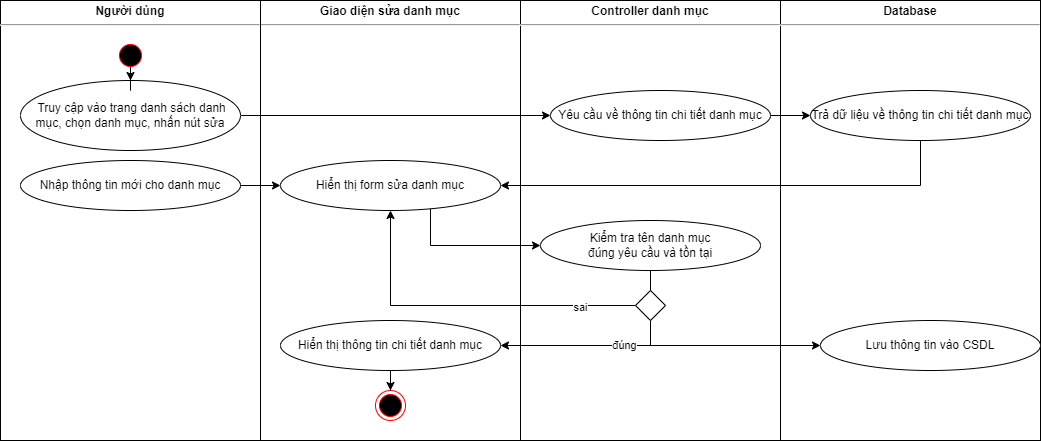

The diagram above was exported from draw.io. Its source (the exported page's mxGraphModel, read from the mxfile embedded in the PNG):
<mxGraphModel dx="1467" dy="807" grid="1" gridSize="10" guides="1" tooltips="1" connect="1" arrows="1" fold="1" page="1" pageScale="1" pageWidth="827" pageHeight="1169" math="0" shadow="0">
  <root>
    <mxCell id="0" />
    <mxCell id="1" parent="0" />
    <mxCell id="gJqX9PkQavVCQJ5mMP4R-13" value="&lt;p style=&quot;margin: 4px 0px 0px; text-align: center;&quot;&gt;&lt;b&gt;Giao diện sửa danh mục&lt;/b&gt;&lt;/p&gt;&lt;hr&gt;&lt;p style=&quot;margin:0px;margin-left:8px;&quot;&gt;&lt;br&gt;&lt;/p&gt;" style="verticalAlign=top;align=left;overflow=fill;fontSize=12;fontFamily=Helvetica;html=1;whiteSpace=wrap;" parent="1" vertex="1">
      <mxGeometry x="420" y="40" width="260" height="440" as="geometry" />
    </mxCell>
    <mxCell id="gJqX9PkQavVCQJ5mMP4R-14" value="&lt;p style=&quot;margin: 4px 0px 0px; text-align: center;&quot;&gt;&lt;b&gt;Controller danh mục&lt;/b&gt;&lt;/p&gt;&lt;hr&gt;&lt;p style=&quot;margin:0px;margin-left:8px;&quot;&gt;&lt;br&gt;&lt;/p&gt;" style="verticalAlign=top;align=left;overflow=fill;fontSize=12;fontFamily=Helvetica;html=1;whiteSpace=wrap;" parent="1" vertex="1">
      <mxGeometry x="680" y="40" width="260" height="440" as="geometry" />
    </mxCell>
    <mxCell id="gJqX9PkQavVCQJ5mMP4R-15" value="&lt;p style=&quot;margin: 4px 0px 0px; text-align: center;&quot;&gt;&lt;b&gt;Database&lt;/b&gt;&lt;/p&gt;&lt;hr&gt;&lt;p style=&quot;margin:0px;margin-left:8px;&quot;&gt;&lt;br&gt;&lt;/p&gt;" style="verticalAlign=top;align=left;overflow=fill;fontSize=12;fontFamily=Helvetica;html=1;whiteSpace=wrap;" parent="1" vertex="1">
      <mxGeometry x="940" y="40" width="260" height="440" as="geometry" />
    </mxCell>
    <mxCell id="gJqX9PkQavVCQJ5mMP4R-27" style="edgeStyle=orthogonalEdgeStyle;rounded=0;orthogonalLoop=1;jettySize=auto;html=1;entryX=0;entryY=0.5;entryDx=0;entryDy=0;" parent="1" source="gJqX9PkQavVCQJ5mMP4R-16" target="gJqX9PkQavVCQJ5mMP4R-17" edge="1">
      <mxGeometry relative="1" as="geometry" />
    </mxCell>
    <mxCell id="gJqX9PkQavVCQJ5mMP4R-16" value="Yêu cầu về thông tin chi tiết danh mục" style="ellipse;whiteSpace=wrap;html=1;" parent="1" vertex="1">
      <mxGeometry x="710" y="130" width="220" height="50" as="geometry" />
    </mxCell>
    <mxCell id="gJqX9PkQavVCQJ5mMP4R-17" value="Trả dữ liệu về thông tin chi tiết danh mục" style="ellipse;whiteSpace=wrap;html=1;" parent="1" vertex="1">
      <mxGeometry x="970" y="130" width="220" height="50" as="geometry" />
    </mxCell>
    <mxCell id="KAPFeCW9a5W9vtvp2Dul-25" style="edgeStyle=orthogonalEdgeStyle;rounded=0;orthogonalLoop=1;jettySize=auto;html=1;entryX=0;entryY=0.5;entryDx=0;entryDy=0;" parent="1" source="gJqX9PkQavVCQJ5mMP4R-22" target="KAPFeCW9a5W9vtvp2Dul-23" edge="1">
      <mxGeometry relative="1" as="geometry">
        <Array as="points">
          <mxPoint x="590" y="285" />
        </Array>
      </mxGeometry>
    </mxCell>
    <mxCell id="gJqX9PkQavVCQJ5mMP4R-22" value="Hiển thị form sửa danh mục" style="ellipse;whiteSpace=wrap;html=1;" parent="1" vertex="1">
      <mxGeometry x="440" y="200" width="220" height="50" as="geometry" />
    </mxCell>
    <mxCell id="gJqX9PkQavVCQJ5mMP4R-24" value="" style="ellipse;html=1;shape=endState;fillColor=#000000;strokeColor=#ff0000;" parent="1" vertex="1">
      <mxGeometry x="535" y="430" width="30" height="30" as="geometry" />
    </mxCell>
    <mxCell id="gJqX9PkQavVCQJ5mMP4R-28" value="&lt;p style=&quot;margin: 4px 0px 0px; text-align: center;&quot;&gt;&lt;b style=&quot;&quot;&gt;Người dùng&lt;/b&gt;&lt;/p&gt;&lt;hr&gt;&lt;p style=&quot;margin:0px;margin-left:8px;&quot;&gt;&lt;br&gt;&lt;/p&gt;" style="verticalAlign=top;align=left;overflow=fill;fontSize=12;fontFamily=Helvetica;html=1;whiteSpace=wrap;" parent="1" vertex="1">
      <mxGeometry x="160" y="40" width="260" height="440" as="geometry" />
    </mxCell>
    <mxCell id="gJqX9PkQavVCQJ5mMP4R-32" style="edgeStyle=orthogonalEdgeStyle;rounded=0;orthogonalLoop=1;jettySize=auto;html=1;" parent="1" source="gJqX9PkQavVCQJ5mMP4R-29" target="gJqX9PkQavVCQJ5mMP4R-16" edge="1">
      <mxGeometry relative="1" as="geometry" />
    </mxCell>
    <mxCell id="gJqX9PkQavVCQJ5mMP4R-29" value="&amp;nbsp;Truy cập vào trang danh sách danh mục, chọn danh mục, nhấn nút sửa" style="ellipse;whiteSpace=wrap;html=1;" parent="1" vertex="1">
      <mxGeometry x="180" y="120" width="220" height="70" as="geometry" />
    </mxCell>
    <mxCell id="gJqX9PkQavVCQJ5mMP4R-31" style="edgeStyle=orthogonalEdgeStyle;rounded=0;orthogonalLoop=1;jettySize=auto;html=1;entryX=0.5;entryY=0;entryDx=0;entryDy=0;" parent="1" source="gJqX9PkQavVCQJ5mMP4R-30" target="gJqX9PkQavVCQJ5mMP4R-29" edge="1">
      <mxGeometry relative="1" as="geometry" />
    </mxCell>
    <mxCell id="gJqX9PkQavVCQJ5mMP4R-30" value="" style="ellipse;html=1;shape=startState;fillColor=#000000;strokeColor=#ff0000;" parent="1" vertex="1">
      <mxGeometry x="275" y="80" width="30" height="30" as="geometry" />
    </mxCell>
    <mxCell id="TG7fbRtXoXx1QJS98tvq-6" value="" style="edgeStyle=orthogonalEdgeStyle;rounded=0;orthogonalLoop=1;jettySize=auto;html=1;entryX=1;entryY=0.5;entryDx=0;entryDy=0;" parent="1" source="gJqX9PkQavVCQJ5mMP4R-17" target="gJqX9PkQavVCQJ5mMP4R-22" edge="1">
      <mxGeometry relative="1" as="geometry">
        <Array as="points">
          <mxPoint x="1080" y="225" />
        </Array>
        <mxPoint x="1080" y="200" as="sourcePoint" />
        <mxPoint x="897.8052863129451" y="260.0588235294118" as="targetPoint" />
      </mxGeometry>
    </mxCell>
    <mxCell id="KAPFeCW9a5W9vtvp2Dul-7" style="edgeStyle=orthogonalEdgeStyle;rounded=0;orthogonalLoop=1;jettySize=auto;html=1;entryX=0.5;entryY=0;entryDx=0;entryDy=0;" parent="1" source="KAPFeCW9a5W9vtvp2Dul-5" target="gJqX9PkQavVCQJ5mMP4R-24" edge="1">
      <mxGeometry relative="1" as="geometry" />
    </mxCell>
    <mxCell id="KAPFeCW9a5W9vtvp2Dul-5" value="Hiển thị thông tin chi tiết danh mục" style="ellipse;whiteSpace=wrap;html=1;" parent="1" vertex="1">
      <mxGeometry x="440" y="360" width="220" height="50" as="geometry" />
    </mxCell>
    <mxCell id="KAPFeCW9a5W9vtvp2Dul-22" style="edgeStyle=orthogonalEdgeStyle;rounded=0;orthogonalLoop=1;jettySize=auto;html=1;entryX=0;entryY=0.5;entryDx=0;entryDy=0;" parent="1" source="KAPFeCW9a5W9vtvp2Dul-21" target="gJqX9PkQavVCQJ5mMP4R-22" edge="1">
      <mxGeometry relative="1" as="geometry" />
    </mxCell>
    <mxCell id="KAPFeCW9a5W9vtvp2Dul-21" value="Nhập thông tin mới cho danh mục" style="ellipse;whiteSpace=wrap;html=1;" parent="1" vertex="1">
      <mxGeometry x="180" y="200" width="220" height="50" as="geometry" />
    </mxCell>
    <mxCell id="KAPFeCW9a5W9vtvp2Dul-23" value="Kiểm tra tên danh mục&lt;br&gt;đúng yêu cầu và tồn tại" style="ellipse;whiteSpace=wrap;html=1;" parent="1" vertex="1">
      <mxGeometry x="700" y="260" width="220" height="50" as="geometry" />
    </mxCell>
    <mxCell id="KAPFeCW9a5W9vtvp2Dul-29" style="edgeStyle=orthogonalEdgeStyle;rounded=0;orthogonalLoop=1;jettySize=auto;html=1;" parent="1" source="KAPFeCW9a5W9vtvp2Dul-26" target="KAPFeCW9a5W9vtvp2Dul-5" edge="1">
      <mxGeometry relative="1" as="geometry">
        <Array as="points">
          <mxPoint x="810" y="385" />
        </Array>
      </mxGeometry>
    </mxCell>
    <mxCell id="KAPFeCW9a5W9vtvp2Dul-34" value="đúng" style="edgeLabel;html=1;align=center;verticalAlign=middle;resizable=0;points=[];" parent="KAPFeCW9a5W9vtvp2Dul-29" vertex="1" connectable="0">
      <mxGeometry x="-0.4142" y="-1" relative="1" as="geometry">
        <mxPoint as="offset" />
      </mxGeometry>
    </mxCell>
    <mxCell id="KAPFeCW9a5W9vtvp2Dul-32" style="edgeStyle=orthogonalEdgeStyle;rounded=0;orthogonalLoop=1;jettySize=auto;html=1;" parent="1" source="KAPFeCW9a5W9vtvp2Dul-26" target="gJqX9PkQavVCQJ5mMP4R-22" edge="1">
      <mxGeometry relative="1" as="geometry" />
    </mxCell>
    <mxCell id="KAPFeCW9a5W9vtvp2Dul-33" value="sai" style="edgeLabel;html=1;align=center;verticalAlign=middle;resizable=0;points=[];" parent="KAPFeCW9a5W9vtvp2Dul-32" vertex="1" connectable="0">
      <mxGeometry x="-0.6712" y="1" relative="1" as="geometry">
        <mxPoint x="1" as="offset" />
      </mxGeometry>
    </mxCell>
    <mxCell id="KAPFeCW9a5W9vtvp2Dul-26" value="" style="rhombus;whiteSpace=wrap;html=1;" parent="1" vertex="1">
      <mxGeometry x="795" y="330" width="30" height="30" as="geometry" />
    </mxCell>
    <mxCell id="KAPFeCW9a5W9vtvp2Dul-27" value="" style="endArrow=none;html=1;rounded=0;entryX=0.5;entryY=1;entryDx=0;entryDy=0;exitX=0.5;exitY=0;exitDx=0;exitDy=0;" parent="1" source="KAPFeCW9a5W9vtvp2Dul-26" target="KAPFeCW9a5W9vtvp2Dul-23" edge="1">
      <mxGeometry width="50" height="50" relative="1" as="geometry">
        <mxPoint x="690" y="320" as="sourcePoint" />
        <mxPoint x="740" y="270" as="targetPoint" />
      </mxGeometry>
    </mxCell>
    <mxCell id="KAPFeCW9a5W9vtvp2Dul-30" value="Lưu thông tin vào CSDL" style="ellipse;whiteSpace=wrap;html=1;" parent="1" vertex="1">
      <mxGeometry x="980" y="360" width="220" height="50" as="geometry" />
    </mxCell>
    <mxCell id="KAPFeCW9a5W9vtvp2Dul-31" value="" style="endArrow=classic;html=1;rounded=0;entryX=0;entryY=0.5;entryDx=0;entryDy=0;" parent="1" target="KAPFeCW9a5W9vtvp2Dul-30" edge="1">
      <mxGeometry width="50" height="50" relative="1" as="geometry">
        <mxPoint x="810" y="385" as="sourcePoint" />
        <mxPoint x="740" y="270" as="targetPoint" />
      </mxGeometry>
    </mxCell>
  </root>
</mxGraphModel>